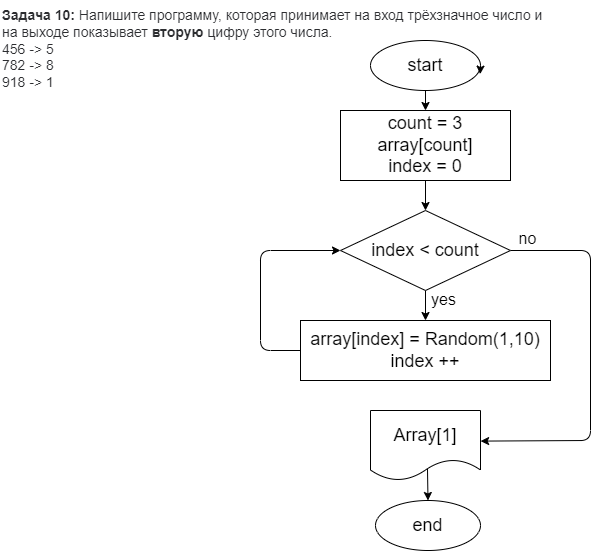

The diagram above was exported from draw.io. Its source (the exported page's mxGraphModel, read from the mxfile embedded in the PNG):
<mxGraphModel dx="820" dy="426" grid="0" gridSize="10" guides="1" tooltips="1" connect="1" arrows="1" fold="1" page="0" pageScale="1" pageWidth="827" pageHeight="1169" math="0" shadow="0">
  <root>
    <mxCell id="0" />
    <mxCell id="1" parent="0" />
    <mxCell id="2" value="&lt;p style=&quot;box-sizing: border-box; margin: 0px; font-weight: 400; color: rgb(44, 45, 48); font-family: roboto, &amp;quot;san francisco&amp;quot;, &amp;quot;helvetica neue&amp;quot;, helvetica, arial; font-size: 14px; font-style: normal; letter-spacing: normal; text-indent: 0px; text-transform: none; word-spacing: 0px; background-color: rgb(255, 255, 255);&quot;&gt;&lt;strong style=&quot;box-sizing: border-box ; font-weight: 700&quot;&gt;Задача 10:&lt;/strong&gt;&lt;span&gt;&amp;nbsp;&lt;/span&gt;Напишите программу, которая принимает на вход трёхзначное число и на выходе показывает&amp;nbsp;&lt;strong style=&quot;box-sizing: border-box ; font-weight: 700&quot;&gt;вторую&lt;/strong&gt;&lt;span&gt;&amp;nbsp;&lt;/span&gt;цифру этого числа.&lt;/p&gt;&lt;p style=&quot;box-sizing: border-box; margin: 0px; font-weight: 400; color: rgb(44, 45, 48); font-family: roboto, &amp;quot;san francisco&amp;quot;, &amp;quot;helvetica neue&amp;quot;, helvetica, arial; font-size: 14px; font-style: normal; letter-spacing: normal; text-indent: 0px; text-transform: none; word-spacing: 0px; background-color: rgb(255, 255, 255);&quot;&gt;456 -&amp;gt; 5&lt;br style=&quot;box-sizing: border-box&quot;&gt;782 -&amp;gt; 8&lt;br style=&quot;box-sizing: border-box&quot;&gt;918 -&amp;gt; 1&lt;/p&gt;" style="text;whiteSpace=wrap;html=1;" parent="1" vertex="1">
      <mxGeometry x="20" y="30" width="550" height="90" as="geometry" />
    </mxCell>
    <mxCell id="6" value="" style="edgeStyle=none;html=1;fontSize=18;" parent="1" source="3" target="5" edge="1">
      <mxGeometry relative="1" as="geometry" />
    </mxCell>
    <mxCell id="3" value="&lt;font style=&quot;font-size: 18px&quot;&gt;start&lt;/font&gt;" style="ellipse;whiteSpace=wrap;html=1;" parent="1" vertex="1">
      <mxGeometry x="390" y="70" width="110" height="50" as="geometry" />
    </mxCell>
    <mxCell id="4" style="edgeStyle=none;html=1;exitX=1;exitY=0.5;exitDx=0;exitDy=0;entryX=0.997;entryY=0.672;entryDx=0;entryDy=0;entryPerimeter=0;fontSize=18;" parent="1" source="3" target="3" edge="1">
      <mxGeometry relative="1" as="geometry" />
    </mxCell>
    <mxCell id="8" value="" style="edgeStyle=none;html=1;fontSize=18;" parent="1" source="5" target="7" edge="1">
      <mxGeometry relative="1" as="geometry" />
    </mxCell>
    <mxCell id="5" value="&lt;font style=&quot;font-size: 18px&quot;&gt;count = 3&lt;br&gt;array[count]&lt;br&gt;index = 0&lt;/font&gt;" style="whiteSpace=wrap;html=1;" parent="1" vertex="1">
      <mxGeometry x="360" y="140" width="170" height="70" as="geometry" />
    </mxCell>
    <mxCell id="10" value="" style="edgeStyle=none;html=1;fontSize=18;" parent="1" source="7" target="9" edge="1">
      <mxGeometry relative="1" as="geometry" />
    </mxCell>
    <mxCell id="13" value="" style="edgeStyle=none;html=1;fontSize=18;exitX=1;exitY=0.5;exitDx=0;exitDy=0;entryX=1.001;entryY=0.437;entryDx=0;entryDy=0;entryPerimeter=0;" parent="1" source="7" target="12" edge="1">
      <mxGeometry relative="1" as="geometry">
        <Array as="points">
          <mxPoint x="610" y="280" />
          <mxPoint x="610" y="470" />
        </Array>
      </mxGeometry>
    </mxCell>
    <mxCell id="7" value="&lt;font style=&quot;font-size: 18px&quot;&gt;index &amp;lt; count&lt;/font&gt;" style="rhombus;whiteSpace=wrap;html=1;" parent="1" vertex="1">
      <mxGeometry x="360" y="240" width="170" height="80" as="geometry" />
    </mxCell>
    <mxCell id="9" value="&lt;font style=&quot;font-size: 18px&quot;&gt;array[index] = Random(1,10)&lt;br&gt;index ++&lt;/font&gt;" style="whiteSpace=wrap;html=1;" parent="1" vertex="1">
      <mxGeometry x="320" y="350" width="250" height="60" as="geometry" />
    </mxCell>
    <mxCell id="11" value="" style="endArrow=classic;html=1;fontSize=18;exitX=0;exitY=0.5;exitDx=0;exitDy=0;entryX=0;entryY=0.5;entryDx=0;entryDy=0;" parent="1" source="9" target="7" edge="1">
      <mxGeometry width="50" height="50" relative="1" as="geometry">
        <mxPoint x="190" y="430" as="sourcePoint" />
        <mxPoint x="240" y="380" as="targetPoint" />
        <Array as="points">
          <mxPoint x="280" y="380" />
          <mxPoint x="280" y="280" />
        </Array>
      </mxGeometry>
    </mxCell>
    <mxCell id="15" value="" style="edgeStyle=none;html=1;fontSize=18;exitX=0.518;exitY=0.83;exitDx=0;exitDy=0;exitPerimeter=0;" parent="1" source="12" target="14" edge="1">
      <mxGeometry relative="1" as="geometry" />
    </mxCell>
    <mxCell id="12" value="&lt;font style=&quot;font-size: 18px&quot;&gt;Array[1]&lt;/font&gt;" style="shape=document;whiteSpace=wrap;html=1;boundedLbl=1;" parent="1" vertex="1">
      <mxGeometry x="390" y="440" width="110" height="70" as="geometry" />
    </mxCell>
    <mxCell id="14" value="&lt;font style=&quot;font-size: 18px&quot;&gt;end&lt;/font&gt;" style="ellipse;whiteSpace=wrap;html=1;" parent="1" vertex="1">
      <mxGeometry x="395" y="530" width="105" height="50" as="geometry" />
    </mxCell>
    <mxCell id="17" value="&lt;font style=&quot;font-size: 16px&quot;&gt;yes&lt;/font&gt;" style="text;html=1;align=center;verticalAlign=middle;resizable=0;points=[];autosize=1;strokeColor=none;fillColor=none;fontSize=18;" parent="1" vertex="1">
      <mxGeometry x="445" y="315" width="35" height="27" as="geometry" />
    </mxCell>
    <mxCell id="18" value="no" style="text;html=1;align=center;verticalAlign=middle;resizable=0;points=[];autosize=1;strokeColor=none;fillColor=none;fontSize=16;" parent="1" vertex="1">
      <mxGeometry x="533" y="256" width="28" height="23" as="geometry" />
    </mxCell>
  </root>
</mxGraphModel>